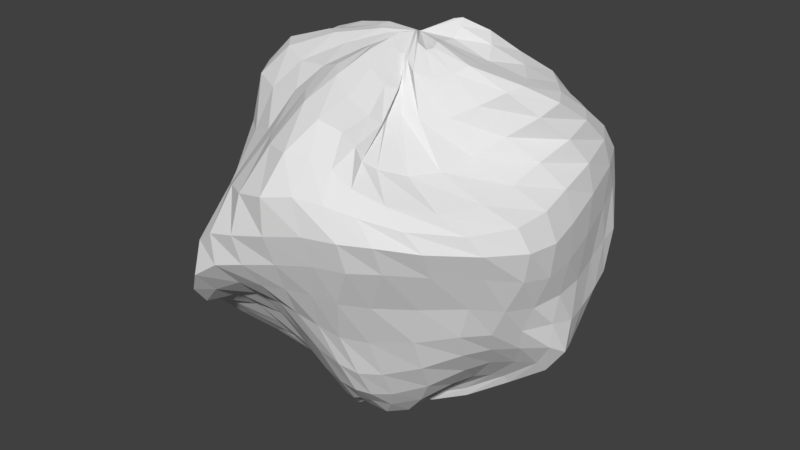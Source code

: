 # Source: Asteroid2.blend  (saved by Blender 2.79.0; exported with 4.5.12 LTS)
import bpy
from mathutils import Matrix  # noqa: F401  (used for matrix-valued properties, if any)

bpy.ops.wm.read_factory_settings(use_empty=True)
scene = bpy.context.scene
scene.name = 'Scene'

# ---- collections
col_collection_1 = bpy.data.collections.new('Collection 1'); scene.collection.children.link(col_collection_1)

# ---- world
world_world = bpy.data.worlds.new('World'); scene.world = world_world
world_world.color = (0.05088, 0.05088, 0.05088)
world_world.use_sun_shadow = False
world_world.sun_shadow_jitter_overblur = 0.0
world_world.cycles.sampling_method = 'MANUAL'

# ---- meshes
me_sphere = bpy.data.meshes.new('Sphere')
me_sphere.from_pydata([(0.1074, 0.06611, 0.8662), (0.09304, 0.1518, 0.7897), (-0.000197, 0.3387, 0.6856), (-0.113, 0.5867, 0.5511), (-0.1693, 0.7494, 0.3819), (-0.1502, 0.7861, 0.2126), (-0.09514, 0.8021, 0.05833), (-0.07788, 0.8454, -0.04723), (-0.1358, 0.8576, -0.1753), (-0.1455, 0.556, -0.9518), (0.1243, 0.07695, 0.9045), (0.1422, 0.168, 0.8497), (0.114, 0.3427, 0.7501), (0.08692, 0.5555, 0.6067), (0.07934, 0.6769, 0.4158), (0.08785, 0.7012, 0.2214), (0.1209, 0.7323, 0.05702), (0.156, 0.8023, -0.0449), (0.1316, 0.8358, -0.1548), (0.09866, 0.8062, -0.3535), (0.07396, 0.7617, -0.6089), (0.01798, 0.6654, -0.8231), (0.02006, 0.4992, -0.9469), (0.06434, 0.2968, -1.013), (0.06564, 0.1159, -1.04), (0.1487, 0.1182, 0.9411), (0.2004, 0.2094, 0.896), (0.2403, 0.3412, 0.8008), (0.304, 0.4943, 0.6736), (0.3477, 0.5853, 0.4994), (0.3452, 0.633, 0.3101), (0.3486, 0.697, 0.1369), (0.3943, 0.7743, 0.001603), (0.417, 0.8018, -0.1305), (0.3985, 0.7569, -0.3105), (0.338, 0.6967, -0.5314), (0.2506, 0.601, -0.7487), (0.2199, 0.4557, -0.9144), (0.2136, 0.295, -1.005), (0.1444, 0.14, -1.037), (0.1841, 0.1358, 0.9479), (0.2787, 0.2169, 0.8886), (0.3717, 0.3161, 0.7898), (0.4823, 0.4295, 0.6875), (0.5472, 0.5128, 0.5552), (0.5456, 0.5979, 0.4058), (0.5398, 0.6866, 0.2498), (0.5872, 0.7372, 0.08048), (0.6406, 0.7254, -0.09865), (0.644, 0.661, -0.2808), (0.5711, 0.5981, -0.4772), (0.4821, 0.5366, -0.6821), (0.4327, 0.4493, -0.8646), (0.3628, 0.341, -0.9751), (0.2136, 0.1948, -1.028), (0.1983, 0.1018, 0.9184), (0.3291, 0.1585, 0.847), (0.453, 0.2418, 0.7596), (0.5647, 0.348, 0.673), (0.6281, 0.4548, 0.559), (0.65, 0.5787, 0.4349), (0.6682, 0.6753, 0.3016), (0.7122, 0.6873, 0.1169), (0.7599, 0.6312, -0.1043), (0.7708, 0.5503, -0.3041), (0.7089, 0.485, -0.4906), (0.6365, 0.4565, -0.6651), (0.5704, 0.4204, -0.8239), (0.442, 0.3392, -0.9408), (0.2402, 0.1961, -1.021), (0.2034, 0.04574, 0.8777), (0.379, 0.06737, 0.8065), (0.5381, 0.1336, 0.7451), (0.639, 0.2537, 0.6738), (0.6799, 0.406, 0.5628), (0.6981, 0.5581, 0.4371), (0.7165, 0.6397, 0.3067), (0.7422, 0.6129, 0.1202), (0.7733, 0.5202, -0.1171), (0.8004, 0.4154, -0.3309), (0.778, 0.3251, -0.5149), (0.7177, 0.2936, -0.665), (0.6117, 0.2779, -0.8032), (0.4339, 0.2168, -0.9326), (0.2189, 0.1126, -1.032), (0.2036, -0.02259, 0.882), (0.409, -0.03298, 0.8215), (0.5943, 0.02243, 0.7548), (0.6994, 0.1523, 0.6675), (0.7399, 0.3216, 0.547), (0.7585, 0.4624, 0.4121), (0.7721, 0.5115, 0.2704), (0.7819, 0.4664, 0.08036), (0.7953, 0.3701, -0.1498), (0.8272, 0.2646, -0.3524), (0.8296, 0.1689, -0.5203), (0.7548, 0.1287, -0.6558), (0.5941, 0.1112, -0.7942), (0.3887, 0.06766, -0.9392), (0.186, 0.01575, -1.044), (0.2176, -0.08659, 0.8979), (0.4088, -0.115, 0.8404), (0.5695, -0.06439, 0.7431), (0.6716, 0.04745, 0.6243), (0.7422, 0.1832, 0.4987), (0.7935, 0.2757, 0.3689), (0.8225, 0.2868, 0.2244), (0.8339, 0.2455, 0.03814), (0.8388, 0.1793, -0.1654), (0.8635, 0.1128, -0.3379), (0.8707, 0.06542, -0.486), (0.7819, 0.05281, -0.6176), (0.589, 0.03704, -0.7658), (0.3714, -0.001625, -0.9202), (0.1704, -0.03084, -1.027), (0.2283, -0.1289, 0.8826), (0.3723, -0.1738, 0.8099), (0.4843, -0.1442, 0.6862), (0.5851, -0.0794, 0.5519), (0.7069, 0.007746, 0.4392), (0.813, 0.06388, 0.3247), (0.8649, 0.06107, 0.1825), (0.8736, 0.03549, 0.009665), (0.8568, -8.373e-05, -0.1576), (0.8484, -0.02642, -0.2986), (0.8377, -0.01739, -0.4344), (0.7546, 0.01315, -0.5699), (0.5745, 0.01557, -0.724), (0.3612, -0.01018, -0.8804), (0.1545, -0.03245, -0.9952), (0.214, -0.1584, 0.8775), (0.3124, -0.2333, 0.7909), (0.4008, -0.2406, 0.6408), (0.5222, -0.2247, 0.4877), (0.6943, -0.1707, 0.3909), (0.8387, -0.1258, 0.299), (0.8956, -0.122, 0.1649), (0.8818, -0.1328, -0.002328), (0.8252, -0.1548, -0.164), (0.7739, -0.1615, -0.3008), (0.7422, -0.1187, -0.4273), (0.6782, -0.05373, -0.5609), (0.5308, -0.02921, -0.7114), (0.3298, -0.0348, -0.8655), (0.1274, -0.03933, -0.9848), (0.1699, -0.1621, 0.9039), (0.2344, -0.2725, 0.8182), (0.3209, -0.3363, 0.6425), (0.4752, -0.3822, 0.4615), (0.6799, -0.3633, 0.3668), (0.8286, -0.3196, 0.2931), (0.879, -0.2959, 0.1808), (0.8478, -0.2826, 0.02719), (0.7688, -0.2915, -0.1423), (0.7033, -0.291, -0.2882), (0.664, -0.2366, -0.4076), (0.6078, -0.1499, -0.5442), (0.4837, -0.1047, -0.7012), (0.3037, -0.0921, -0.8654), (0.1177, -0.06874, -0.9901), (0.1237, -0.1108, 0.9325), (0.1702, -0.2319, 0.8483), (0.2472, -0.365, 0.6556), (0.4005, -0.506, 0.4649), (0.5941, -0.5557, 0.3693), (0.7222, -0.5273, 0.2996), (0.7774, -0.4834, 0.2089), (0.7491, -0.435, 0.07311), (0.6668, -0.4213, -0.1084), (0.6161, -0.41, -0.2769), (0.591, -0.3525, -0.4127), (0.5395, -0.2614, -0.561), (0.4304, -0.209, -0.7152), (0.2792, -0.1849, -0.8736), (0.1198, -0.1241, -0.993), (0.09651, -0.09236, 0.9301), (0.151, -0.2311, 0.8467), (0.2155, -0.4104, 0.6668), (0.3198, -0.6071, 0.5077), (0.4502, -0.7085, 0.4201), (0.5443, -0.7109, 0.336), (0.6165, -0.6751, 0.242), (0.6029, -0.609, 0.1035), (0.5128, -0.5724, -0.1018), (0.4629, -0.5368, -0.3059), (0.454, -0.4676, -0.4799), (0.4231, -0.383, -0.6372), (0.3487, -0.3364, -0.7704), (0.2437, -0.3024, -0.8997), (0.1213, -0.1964, -0.9974), (0.1033, -0.1211, 0.8784), (0.1833, -0.282, 0.7858), (0.2367, -0.4631, 0.6435), (0.2753, -0.6494, 0.5463), (0.327, -0.7705, 0.483), (0.3867, -0.8153, 0.3878), (0.4689, -0.811, 0.2782), (0.4673, -0.752, 0.1307), (0.3626, -0.7035, -0.09076), (0.2946, -0.6416, -0.3244), (0.2974, -0.5595, -0.5355), (0.2875, -0.4789, -0.6911), (0.2353, -0.4241, -0.803), (0.1615, -0.3701, -0.9105), (0.0825, -0.2364, -0.9931), (-0.005511, -0.02054, -1.039), (0.117, -0.1643, 0.847), (0.2133, -0.3412, 0.7594), (0.2598, -0.5046, 0.6582), (0.2533, -0.6621, 0.608), (0.2431, -0.7936, 0.5479), (0.2668, -0.8704, 0.4236), (0.34, -0.8825, 0.2819), (0.3461, -0.8372, 0.1307), (0.2445, -0.7873, -0.0771), (0.1794, -0.7101, -0.3069), (0.2089, -0.6245, -0.5329), (0.2103, -0.5398, -0.6924), (0.139, -0.4561, -0.806), (0.04768, -0.3735, -0.9104), (-0.001684, -0.2355, -0.9856), (0.09393, -0.1987, 0.8509), (0.1773, -0.3892, 0.7757), (0.2257, -0.5466, 0.6999), (0.2123, -0.695, 0.6712), (0.1676, -0.8381, 0.5995), (0.1449, -0.9257, 0.4471), (0.1831, -0.9254, 0.2788), (0.1947, -0.8777, 0.1257), (0.1263, -0.8219, -0.06093), (0.08474, -0.7441, -0.2672), (0.1313, -0.6669, -0.4918), (0.1471, -0.5753, -0.6766), (0.07506, -0.4649, -0.8147), (-0.02953, -0.3612, -0.9219), (-0.06658, -0.2254, -0.9883), (0.03904, -0.168, 0.8792), (0.07214, -0.358, 0.821), (0.1038, -0.5392, 0.7496), (0.1008, -0.7142, 0.7052), (0.06076, -0.8758, 0.6), (0.007624, -0.9716, 0.4212), (0.002794, -0.967, 0.238), (0.01693, -0.9186, 0.08913), (-0.002119, -0.8508, -0.06695), (-0.02221, -0.7652, -0.2345), (0.01255, -0.6799, -0.4474), (0.05049, -0.5749, -0.6715), (0.02164, -0.4509, -0.8486), (-0.05916, -0.3363, -0.9673), (-0.08524, -0.2028, -1.024), (0.01674, -0.1017, 0.9027), (-0.001559, -0.2776, 0.8666), (-0.0168, -0.4698, 0.8019), (-0.03804, -0.6497, 0.7278), (-0.0803, -0.8157, 0.5819), (-0.1496, -0.9423, 0.3814), (-0.1742, -0.9826, 0.1908), (-0.1463, -0.9589, 0.04857), (-0.1213, -0.8759, -0.0811), (-0.1348, -0.7622, -0.2231), (-0.1306, -0.6488, -0.4291), (-0.08206, -0.5341, -0.6763), (-0.06126, -0.4127, -0.8766), (-0.09103, -0.2991, -1.011), (-0.08615, -0.172, -1.067), (0.00932, -0.05441, 0.8933), (-0.04187, -0.2123, 0.8631), (-0.09153, -0.3892, 0.8107), (-0.1329, -0.5413, 0.7279), (-0.1916, -0.696, 0.5673), (-0.2777, -0.8653, 0.3553), (-0.3172, -0.976, 0.1517), (-0.2957, -0.9829, 0.003892), (-0.2602, -0.8812, -0.1146), (-0.2708, -0.7402, -0.2376), (-0.2854, -0.6087, -0.4138), (-0.2494, -0.4923, -0.6255), (-0.2036, -0.3708, -0.8093), (-0.1649, -0.2618, -0.9612), (-0.09768, -0.147, -1.053), (-0.02721, -0.0474, 0.8718), (-0.1171, -0.198, 0.8289), (-0.1961, -0.3632, 0.7728), (-0.2494, -0.4875, 0.6849), (-0.3053, -0.6105, 0.523), (-0.3759, -0.7902, 0.3033), (-0.4205, -0.9523, 0.0761), (-0.4322, -0.9882, -0.09318), (-0.4206, -0.8845, -0.2085), (-0.4279, -0.7411, -0.2977), (-0.4363, -0.6203, -0.4129), (-0.4115, -0.5167, -0.5548), (-0.3561, -0.3913, -0.7063), (-0.2524, -0.2769, -0.8721), (-0.1174, -0.1563, -1.009), (0.05107, 0.002395, 0.8921), (-0.08382, -0.04781, 0.8715), (-0.2282, -0.1842, 0.8253), (-0.3547, -0.34, 0.7564), (-0.4269, -0.4535, 0.6467), (-0.4532, -0.5491, 0.4638), (-0.4651, -0.7139, 0.2281), (-0.4849, -0.8886, -0.02631), (-0.5207, -0.9331, -0.2233), (-0.5499, -0.839, -0.3398), (-0.5847, -0.7212, -0.3935), (-0.598, -0.6389, -0.4501), (-0.5636, -0.5598, -0.537), (-0.4813, -0.4357, -0.6654), (-0.3255, -0.3119, -0.8303), (-0.1422, -0.1742, -0.9852), (-0.136, -0.04168, 0.8798), (-0.3293, -0.1453, 0.8448), (-0.5004, -0.2717, 0.7779), (-0.5889, -0.3712, 0.6525), (-0.5843, -0.4421, 0.442), (-0.5534, -0.5726, 0.1948), (-0.5565, -0.7246, -0.06958), (-0.5946, -0.7645, -0.2879), (-0.6384, -0.692, -0.4288), (-0.7022, -0.6178, -0.4904), (-0.7275, -0.5788, -0.533), (-0.6654, -0.5181, -0.5994), (-0.5403, -0.4058, -0.708), (-0.3579, -0.2881, -0.8485), (-0.1621, -0.155, -0.9905), (-0.186, -0.03302, 0.8692), (-0.4071, -0.09417, 0.8353), (-0.5876, -0.1703, 0.7793), (-0.6666, -0.2405, 0.6662), (-0.6416, -0.2807, 0.4568), (-0.6204, -0.3616, 0.2195), (-0.6554, -0.4677, -0.02366), (-0.7047, -0.5011, -0.2384), (-0.7354, -0.4606, -0.4138), (-0.7993, -0.4289, -0.5241), (-0.8325, -0.4111, -0.6076), (-0.7531, -0.3461, -0.7011), (-0.5862, -0.2476, -0.8081), (-0.3795, -0.1593, -0.9188), (-0.1784, -0.077, -1.026), (-0.2339, 0.0001606, 0.8456), (-0.4691, -0.01875, 0.7953), (-0.6335, -0.05072, 0.7426), (-0.6908, -0.09437, 0.652), (-0.6657, -0.106, 0.4613), (-0.6842, -0.1357, 0.238), (-0.7643, -0.1881, 0.03537), (-0.8207, -0.2146, -0.1336), (-0.8151, -0.2101, -0.3049), (-0.8421, -0.2155, -0.4536), (-0.8697, -0.2104, -0.6082), (-0.802, -0.1415, -0.7721), (-0.6279, -0.05716, -0.9077), (-0.407, -0.002409, -0.9986), (-0.1953, 0.01217, -1.063), (-0.2414, 0.05174, 0.8504), (-0.475, 0.07114, 0.7894), (-0.6288, 0.06945, 0.728), (-0.6858, 0.03613, 0.6425), (-0.6917, 0.0338, 0.4686), (-0.7549, 0.04241, 0.2551), (-0.8531, 0.04019, 0.07914), (-0.8863, 0.02335, -0.05368), (-0.8333, -0.001128, -0.2077), (-0.8181, -0.03372, -0.3712), (-0.8367, -0.0468, -0.5764), (-0.7911, 0.006621, -0.7977), (-0.64, 0.07314, -0.9673), (-0.4276, 0.1031, -1.051), (-0.2107, 0.06701, -1.081), (-0.2007, 0.0884, 0.8668), (-0.4153, 0.1359, 0.8169), (-0.5812, 0.1503, 0.7565), (-0.6767, 0.1115, 0.6552), (-0.7344, 0.1004, 0.4797), (-0.8253, 0.1361, 0.2712), (-0.9069, 0.1763, 0.09818), (-0.8905, 0.1756, -0.03677), (-0.7933, 0.1458, -0.1916), (-0.7519, 0.1183, -0.3621), (-0.7618, 0.1099, -0.5733), (-0.7215, 0.1466, -0.7907), (-0.5926, 0.1827, -0.9628), (-0.4028, 0.1779, -1.051), (-0.2006, 0.09941, -1.074), (-0.129, 0.0899, 0.8547), (-0.3088, 0.1426, 0.8154), (-0.4976, 0.1515, 0.7644), (-0.6445, 0.1099, 0.6501), (-0.7424, 0.1205, 0.4825), (-0.8423, 0.2157, 0.2937), (-0.9159, 0.3047, 0.116), (-0.8799, 0.3098, -0.04006), (-0.7623, 0.2622, -0.2113), (-0.6924, 0.2332, -0.4029), (-0.6686, 0.2323, -0.6047), (-0.6029, 0.2425, -0.7701), (-0.4765, 0.2268, -0.9015), (-0.3074, 0.1813, -0.9936), (-0.1431, 0.08953, -1.041), (-0.04403, 0.1154, 0.8436), (-0.1831, 0.1802, 0.8067), (-0.3934, 0.1708, 0.754), (-0.5919, 0.1258, 0.6321), (-0.7214, 0.1803, 0.4882), (-0.8207, 0.348, 0.3319), (-0.8989, 0.4853, 0.1469), (-0.8841, 0.4907, -0.03678), (-0.7804, 0.4195, -0.2309), (-0.6802, 0.372, -0.4445), (-0.5998, 0.3532, -0.6291), (-0.4952, 0.308, -0.732), (-0.3613, 0.2187, -0.8184), (-0.1986, 0.1285, -0.9254), (-0.0694, 0.04682, -1.014), (0.02632, 0.1732, 0.8456), (-0.07652, 0.2712, 0.8045), (-0.2824, 0.2607, 0.7469), (-0.5022, 0.2211, 0.6336), (-0.6483, 0.309, 0.5235), (-0.7353, 0.5114, 0.4047), (-0.8082, 0.6768, 0.2227), (-0.8322, 0.6945, 0.01814), (-0.7822, 0.6223, -0.2017), (-0.6876, 0.5611, -0.4305), (-0.5791, 0.517, -0.6039), (-0.4624, 0.4265, -0.6784), (-0.3365, 0.2832, -0.7522), (-0.1762, 0.1445, -0.8771), (-0.05293, 0.04589, -0.9971), (0.05767, 0.1827, 0.8461), (-0.02771, 0.2995, 0.7921), (-0.2125, 0.3287, 0.7251), (-0.4185, 0.3418, 0.6155), (-0.5508, 0.4524, 0.5118), (-0.5994, 0.6234, 0.4109), (-0.6378, 0.7667, 0.2506), (-0.686, 0.8036, 0.05776), (-0.6988, 0.7601, -0.167), (-0.634, 0.7031, -0.3996), (-0.5305, 0.6502, -0.5788), (-0.4341, 0.561, -0.664), (-0.3443, 0.418, -0.7397), (-0.2165, 0.25, -0.8569), (-0.09524, 0.1051, -0.9834), (0.07308, 0.1455, 0.8383), (3.422e-05, 0.2548, 0.7649), (-0.1637, 0.3489, 0.6853), (-0.3429, 0.4638, 0.5732), (-0.4399, 0.6074, 0.4501), (-0.4368, 0.7159, 0.3342), (-0.4251, 0.7915, 0.1849), (-0.4741, 0.8274, 0.01854), (-0.5409, 0.816, -0.1849), (-0.5194, 0.7798, -0.4106), (-0.4408, 0.7389, -0.6147), (-0.3777, 0.6695, -0.7391), (-0.3225, 0.5389, -0.8244), (-0.2371, 0.3541, -0.9191), (-0.1297, 0.1663, -1.014), (0.08791, 0.09761, 0.8388), (0.03854, 0.1891, 0.7521), (-0.099, 0.3423, 0.6571), (-0.2529, 0.5539, 0.5392), (-0.3265, 0.7279, 0.3965), (-0.2997, 0.7962, 0.2557), (-0.2511, 0.826, 0.1053), (-0.2715, 0.8575, -0.03021), (-0.3538, 0.8577, -0.1967), (-0.369, 0.8275, -0.4173), (-0.3262, 0.7914, -0.6564), (-0.3039, 0.7225, -0.8216), (-0.264, 0.5859, -0.9136), (-0.1925, 0.3878, -0.9907), (-0.1041, 0.1808, -1.051), (-0.1637, 0.8271, -0.3926), (-0.1512, 0.7896, -0.659), (-0.1694, 0.7084, -0.8557), (-0.08198, 0.3491, -1.013), (-0.02814, 0.1471, -1.05)], [], [(8, 7, 17, 18), (1, 0, 10, 11), (477, 8, 18, 19), (2, 1, 11, 12), (478, 477, 19, 20), (3, 2, 12, 13), (479, 478, 20, 21), (4, 3, 13, 14), (9, 479, 21, 22), (5, 4, 14, 15), (480, 9, 22, 23), (6, 5, 15, 16), (481, 480, 23, 24), (7, 6, 16, 17), (0, 296, 10), (205, 481, 24), (24, 23, 38, 39), (17, 16, 31, 32), (10, 296, 25), (205, 24, 39), (18, 17, 32, 33), (11, 10, 25, 26), (19, 18, 33, 34), (12, 11, 26, 27), (20, 19, 34, 35), (13, 12, 27, 28), (21, 20, 35, 36), (14, 13, 28, 29), (22, 21, 36, 37), (15, 14, 29, 30), (23, 22, 37, 38), (16, 15, 30, 31), (36, 35, 50, 51), (29, 28, 43, 44), (37, 36, 51, 52), (30, 29, 44, 45), (38, 37, 52, 53), (31, 30, 45, 46), (39, 38, 53, 54), (32, 31, 46, 47), (25, 296, 40), (205, 39, 54), (33, 32, 47, 48), (26, 25, 40, 41), (34, 33, 48, 49), (27, 26, 41, 42), (35, 34, 49, 50), (28, 27, 42, 43), (40, 296, 55), (205, 54, 69), (48, 47, 62, 63), (41, 40, 55, 56), (49, 48, 63, 64), (42, 41, 56, 57), (50, 49, 64, 65), (43, 42, 57, 58), (51, 50, 65, 66), (44, 43, 58, 59), (52, 51, 66, 67), (45, 44, 59, 60), (53, 52, 67, 68), (46, 45, 60, 61), (54, 53, 68, 69), (47, 46, 61, 62), (59, 58, 73, 74), (67, 66, 81, 82), (60, 59, 74, 75), (68, 67, 82, 83), (61, 60, 75, 76), (69, 68, 83, 84), (62, 61, 76, 77), (55, 296, 70), (205, 69, 84), (63, 62, 77, 78), (56, 55, 70, 71), (64, 63, 78, 79), (57, 56, 71, 72), (65, 64, 79, 80), (58, 57, 72, 73), (66, 65, 80, 81), (78, 77, 92, 93), (71, 70, 85, 86), (79, 78, 93, 94), (72, 71, 86, 87), (80, 79, 94, 95), (73, 72, 87, 88), (81, 80, 95, 96), (74, 73, 88, 89), (82, 81, 96, 97), (75, 74, 89, 90), (83, 82, 97, 98), (76, 75, 90, 91), (84, 83, 98, 99), (77, 76, 91, 92), (70, 296, 85), (205, 84, 99), (97, 96, 111, 112), (90, 89, 104, 105), (98, 97, 112, 113), (91, 90, 105, 106), (99, 98, 113, 114), (92, 91, 106, 107), (85, 296, 100), (205, 99, 114), (93, 92, 107, 108), (86, 85, 100, 101), (94, 93, 108, 109), (87, 86, 101, 102), (95, 94, 109, 110), (88, 87, 102, 103), (96, 95, 110, 111), (89, 88, 103, 104), (101, 100, 115, 116), (109, 108, 123, 124), (102, 101, 116, 117), (110, 109, 124, 125), (103, 102, 117, 118), (111, 110, 125, 126), (104, 103, 118, 119), (112, 111, 126, 127), (105, 104, 119, 120), (113, 112, 127, 128), (106, 105, 120, 121), (114, 113, 128, 129), (107, 106, 121, 122), (100, 296, 115), (205, 114, 129), (108, 107, 122, 123), (120, 119, 134, 135), (128, 127, 142, 143), (121, 120, 135, 136), (129, 128, 143, 144), (122, 121, 136, 137), (115, 296, 130), (205, 129, 144), (123, 122, 137, 138), (116, 115, 130, 131), (124, 123, 138, 139), (117, 116, 131, 132), (125, 124, 139, 140), (118, 117, 132, 133), (126, 125, 140, 141), (119, 118, 133, 134), (127, 126, 141, 142), (139, 138, 153, 154), (132, 131, 146, 147), (140, 139, 154, 155), (133, 132, 147, 148), (141, 140, 155, 156), (134, 133, 148, 149), (142, 141, 156, 157), (135, 134, 149, 150), (143, 142, 157, 158), (136, 135, 150, 151), (144, 143, 158, 159), (137, 136, 151, 152), (130, 296, 145), (205, 144, 159), (138, 137, 152, 153), (131, 130, 145, 146), (158, 157, 172, 173), (151, 150, 165, 166), (159, 158, 173, 174), (152, 151, 166, 167), (145, 296, 160), (205, 159, 174), (153, 152, 167, 168), (146, 145, 160, 161), (154, 153, 168, 169), (147, 146, 161, 162), (155, 154, 169, 170), (148, 147, 162, 163), (156, 155, 170, 171), (149, 148, 163, 164), (157, 156, 171, 172), (150, 149, 164, 165), (170, 169, 184, 185), (163, 162, 177, 178), (171, 170, 185, 186), (164, 163, 178, 179), (172, 171, 186, 187), (165, 164, 179, 180), (173, 172, 187, 188), (166, 165, 180, 181), (174, 173, 188, 189), (167, 166, 181, 182), (160, 296, 175), (205, 174, 189), (168, 167, 182, 183), (161, 160, 175, 176), (169, 168, 183, 184), (162, 161, 176, 177), (189, 188, 203, 204), (182, 181, 196, 197), (175, 296, 190), (205, 189, 204), (183, 182, 197, 198), (176, 175, 190, 191), (184, 183, 198, 199), (177, 176, 191, 192), (185, 184, 199, 200), (178, 177, 192, 193), (186, 185, 200, 201), (179, 178, 193, 194), (187, 186, 201, 202), (180, 179, 194, 195), (188, 187, 202, 203), (181, 180, 195, 196), (193, 192, 208, 209), (201, 200, 216, 217), (194, 193, 209, 210), (202, 201, 217, 218), (195, 194, 210, 211), (203, 202, 218, 219), (196, 195, 211, 212), (204, 203, 219, 220), (197, 196, 212, 213), (190, 296, 206), (205, 204, 220), (198, 197, 213, 214), (191, 190, 206, 207), (199, 198, 214, 215), (192, 191, 207, 208), (200, 199, 215, 216), (213, 212, 227, 228), (206, 296, 221), (205, 220, 235), (214, 213, 228, 229), (207, 206, 221, 222), (215, 214, 229, 230), (208, 207, 222, 223), (216, 215, 230, 231), (209, 208, 223, 224), (217, 216, 231, 232), (210, 209, 224, 225), (218, 217, 232, 233), (211, 210, 225, 226), (219, 218, 233, 234), (212, 211, 226, 227), (220, 219, 234, 235), (232, 231, 246, 247), (225, 224, 239, 240), (233, 232, 247, 248), (226, 225, 240, 241), (234, 233, 248, 249), (227, 226, 241, 242), (235, 234, 249, 250), (228, 227, 242, 243), (221, 296, 236), (205, 235, 250), (229, 228, 243, 244), (222, 221, 236, 237), (230, 229, 244, 245), (223, 222, 237, 238), (231, 230, 245, 246), (224, 223, 238, 239), (236, 296, 251), (205, 250, 265), (244, 243, 258, 259), (237, 236, 251, 252), (245, 244, 259, 260), (238, 237, 252, 253), (246, 245, 260, 261), (239, 238, 253, 254), (247, 246, 261, 262), (240, 239, 254, 255), (248, 247, 262, 263), (241, 240, 255, 256), (249, 248, 263, 264), (242, 241, 256, 257), (250, 249, 264, 265), (243, 242, 257, 258), (255, 254, 269, 270), (263, 262, 277, 278), (256, 255, 270, 271), (264, 263, 278, 279), (257, 256, 271, 272), (265, 264, 279, 280), (258, 257, 272, 273), (251, 296, 266), (205, 265, 280), (259, 258, 273, 274), (252, 251, 266, 267), (260, 259, 274, 275), (253, 252, 267, 268), (261, 260, 275, 276), (254, 253, 268, 269), (262, 261, 276, 277), (274, 273, 288, 289), (267, 266, 281, 282), (275, 274, 289, 290), (268, 267, 282, 283), (276, 275, 290, 291), (269, 268, 283, 284), (277, 276, 291, 292), (270, 269, 284, 285), (278, 277, 292, 293), (271, 270, 285, 286), (279, 278, 293, 294), (272, 271, 286, 287), (280, 279, 294, 295), (273, 272, 287, 288), (266, 296, 281), (205, 280, 295), (293, 292, 308, 309), (286, 285, 301, 302), (294, 293, 309, 310), (287, 286, 302, 303), (295, 294, 310, 311), (288, 287, 303, 304), (281, 296, 297), (205, 295, 311), (289, 288, 304, 305), (282, 281, 297, 298), (290, 289, 305, 306), (283, 282, 298, 299), (291, 290, 306, 307), (284, 283, 299, 300), (292, 291, 307, 308), (285, 284, 300, 301), (306, 305, 320, 321), (299, 298, 313, 314), (307, 306, 321, 322), (300, 299, 314, 315), (308, 307, 322, 323), (301, 300, 315, 316), (309, 308, 323, 324), (302, 301, 316, 317), (310, 309, 324, 325), (303, 302, 317, 318), (311, 310, 325, 326), (304, 303, 318, 319), (297, 296, 312), (205, 311, 326), (305, 304, 319, 320), (298, 297, 312, 313), (325, 324, 339, 340), (318, 317, 332, 333), (326, 325, 340, 341), (319, 318, 333, 334), (312, 296, 327), (205, 326, 341), (320, 319, 334, 335), (313, 312, 327, 328), (321, 320, 335, 336), (314, 313, 328, 329), (322, 321, 336, 337), (315, 314, 329, 330), (323, 322, 337, 338), (316, 315, 330, 331), (324, 323, 338, 339), (317, 316, 331, 332), (329, 328, 343, 344), (337, 336, 351, 352), (330, 329, 344, 345), (338, 337, 352, 353), (331, 330, 345, 346), (339, 338, 353, 354), (332, 331, 346, 347), (340, 339, 354, 355), (333, 332, 347, 348), (341, 340, 355, 356), (334, 333, 348, 349), (327, 296, 342), (205, 341, 356), (335, 334, 349, 350), (328, 327, 342, 343), (336, 335, 350, 351), (348, 347, 362, 363), (356, 355, 370, 371), (349, 348, 363, 364), (342, 296, 357), (205, 356, 371), (350, 349, 364, 365), (343, 342, 357, 358), (351, 350, 365, 366), (344, 343, 358, 359), (352, 351, 366, 367), (345, 344, 359, 360), (353, 352, 367, 368), (346, 345, 360, 361), (354, 353, 368, 369), (347, 346, 361, 362), (355, 354, 369, 370), (367, 366, 381, 382), (360, 359, 374, 375), (368, 367, 382, 383), (361, 360, 375, 376), (369, 368, 383, 384), (362, 361, 376, 377), (370, 369, 384, 385), (363, 362, 377, 378), (371, 370, 385, 386), (364, 363, 378, 379), (357, 296, 372), (205, 371, 386), (365, 364, 379, 380), (358, 357, 372, 373), (366, 365, 380, 381), (359, 358, 373, 374), (386, 385, 400, 401), (379, 378, 393, 394), (372, 296, 387), (205, 386, 401), (380, 379, 394, 395), (373, 372, 387, 388), (381, 380, 395, 396), (374, 373, 388, 389), (382, 381, 396, 397), (375, 374, 389, 390), (383, 382, 397, 398), (376, 375, 390, 391), (384, 383, 398, 399), (377, 376, 391, 392), (385, 384, 399, 400), (378, 377, 392, 393), (390, 389, 404, 405), (398, 397, 412, 413), (391, 390, 405, 406), (399, 398, 413, 414), (392, 391, 406, 407), (400, 399, 414, 415), (393, 392, 407, 408), (401, 400, 415, 416), (394, 393, 408, 409), (387, 296, 402), (205, 401, 416), (395, 394, 409, 410), (388, 387, 402, 403), (396, 395, 410, 411), (389, 388, 403, 404), (397, 396, 411, 412), (409, 408, 423, 424), (402, 296, 417), (205, 416, 431), (410, 409, 424, 425), (403, 402, 417, 418), (411, 410, 425, 426), (404, 403, 418, 419), (412, 411, 426, 427), (405, 404, 419, 420), (413, 412, 427, 428), (406, 405, 420, 421), (414, 413, 428, 429), (407, 406, 421, 422), (415, 414, 429, 430), (408, 407, 422, 423), (416, 415, 430, 431), (428, 427, 442, 443), (421, 420, 435, 436), (429, 428, 443, 444), (422, 421, 436, 437), (430, 429, 444, 445), (423, 422, 437, 438), (431, 430, 445, 446), (424, 423, 438, 439), (417, 296, 432), (205, 431, 446), (425, 424, 439, 440), (418, 417, 432, 433), (426, 425, 440, 441), (419, 418, 433, 434), (427, 426, 441, 442), (420, 419, 434, 435), (205, 446, 461), (440, 439, 454, 455), (433, 432, 447, 448), (441, 440, 455, 456), (434, 433, 448, 449), (442, 441, 456, 457), (435, 434, 449, 450), (443, 442, 457, 458), (436, 435, 450, 451), (444, 443, 458, 459), (437, 436, 451, 452), (445, 444, 459, 460), (438, 437, 452, 453), (446, 445, 460, 461), (439, 438, 453, 454), (432, 296, 447), (459, 458, 473, 474), (452, 451, 466, 467), (460, 459, 474, 475), (453, 452, 467, 468), (461, 460, 475, 476), (454, 453, 468, 469), (447, 296, 462), (205, 461, 476), (455, 454, 469, 470), (448, 447, 462, 463), (456, 455, 470, 471), (449, 448, 463, 464), (457, 456, 471, 472), (450, 449, 464, 465), (458, 457, 472, 473), (451, 450, 465, 466), (463, 462, 0, 1), (471, 470, 8, 477), (464, 463, 1, 2), (472, 471, 477, 478), (465, 464, 2, 3), (473, 472, 478, 479), (466, 465, 3, 4), (474, 473, 479, 9), (467, 466, 4, 5), (475, 474, 9, 480), (468, 467, 5, 6), (476, 475, 480, 481), (469, 468, 6, 7), (462, 296, 0), (205, 476, 481), (470, 469, 7, 8)])
me_sphere.use_remesh_preserve_volume = False
me_sphere.use_remesh_preserve_attributes = False
me_sphere.use_mirror_vertex_groups = False
me_sphere.update()

# ---- objects
ob_sphere = bpy.data.objects.new('Sphere', me_sphere)

# ---- transforms, parenting, visibility, modifiers, constraints
ob_sphere.location = (2.019, 1.411, -0.8944)
ob_sphere.lineart.crease_threshold = 0.0

# ---- collection membership
col_collection_1.objects.link(ob_sphere)

# ---- scene / render settings (as saved in the file)
scene.frame_start = 1; scene.frame_end = 250; scene.frame_set(1)
scene.render.engine = 'BLENDER_EEVEE_NEXT'
scene.render.resolution_percentage = 50
scene.render.dither_intensity = 0.0
scene.cycles.use_denoising = False
scene.cycles.samples = 128
scene.cycles.sampling_pattern = 'TABULATED_SOBOL'
scene.cycles.use_adaptive_sampling = False
scene.cycles.use_light_tree = False
scene.cycles.blur_glossy = 0.0
scene.cycles.sample_clamp_indirect = 0.0
scene.view_settings.view_transform = 'Standard'
bpy.context.view_layer.update()

# ---- added for rendering (the .blend has no active camera and no usable light): camera, sun
cam_auto = bpy.data.cameras.new('AutoCamera')
cam_auto.lens = 50.0
cam_auto.sensor_width = 36.0
cam_auto.clip_end = 1000.0
ob_auto_camera = bpy.data.objects.new('AutoCamera', cam_auto)
scene.collection.objects.link(ob_auto_camera)
ob_auto_camera.location = (5.05029, -2.30346, 1.47207)
ob_auto_camera.rotation_euler = (1.09748, -7.21219e-08, 0.694738)
scene.camera = ob_auto_camera
light_auto_sun = bpy.data.lights.new('AutoSun', 'SUN')
light_auto_sun.energy = 3.0
light_auto_sun.angle = 0.0523599
ob_auto_sun = bpy.data.objects.new('AutoSun', light_auto_sun)
scene.collection.objects.link(ob_auto_sun)
ob_auto_sun.rotation_euler = (0.872665, 0.174533, 0.523599)
bpy.context.view_layer.update()
